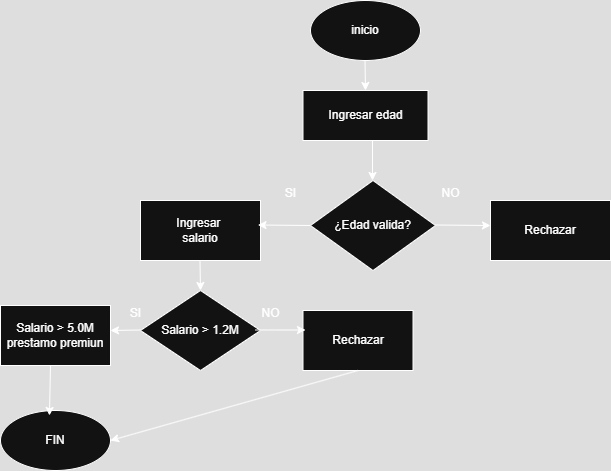

The diagram above was exported from draw.io. Its source (the exported page's mxGraphModel, read from the mxfile embedded in the PNG):
<mxGraphModel dx="874" dy="1634" grid="1" gridSize="10" guides="1" tooltips="1" connect="1" arrows="1" fold="1" page="1" pageScale="1" pageWidth="827" pageHeight="1169" math="0" shadow="0">
  <root>
    <mxCell id="0" />
    <mxCell id="1" parent="0" />
    <mxCell id="f3JQX1FSIqqzxZ0l9Bq8-1" value="inicio" style="ellipse;whiteSpace=wrap;html=1;" vertex="1" parent="1">
      <mxGeometry x="340" y="-30" width="110" height="60" as="geometry" />
    </mxCell>
    <mxCell id="f3JQX1FSIqqzxZ0l9Bq8-2" value="" style="endArrow=classic;html=1;rounded=0;" edge="1" parent="1">
      <mxGeometry width="50" height="50" relative="1" as="geometry">
        <mxPoint x="394.5" y="30" as="sourcePoint" />
        <mxPoint x="395" y="60" as="targetPoint" />
      </mxGeometry>
    </mxCell>
    <mxCell id="f3JQX1FSIqqzxZ0l9Bq8-3" value="Ingresar edad" style="rounded=0;whiteSpace=wrap;html=1;" vertex="1" parent="1">
      <mxGeometry x="332.5" y="60" width="125" height="50" as="geometry" />
    </mxCell>
    <mxCell id="f3JQX1FSIqqzxZ0l9Bq8-5" value="¿Edad valida?" style="rhombus;whiteSpace=wrap;html=1;" vertex="1" parent="1">
      <mxGeometry x="340" y="150" width="125" height="90" as="geometry" />
    </mxCell>
    <mxCell id="f3JQX1FSIqqzxZ0l9Bq8-6" value="" style="endArrow=classic;html=1;rounded=0;" edge="1" parent="1">
      <mxGeometry width="50" height="50" relative="1" as="geometry">
        <mxPoint x="402" y="110" as="sourcePoint" />
        <mxPoint x="402" y="150" as="targetPoint" />
      </mxGeometry>
    </mxCell>
    <mxCell id="f3JQX1FSIqqzxZ0l9Bq8-8" value="Rechazar" style="rounded=0;whiteSpace=wrap;html=1;" vertex="1" parent="1">
      <mxGeometry x="520" y="170" width="120" height="60" as="geometry" />
    </mxCell>
    <mxCell id="f3JQX1FSIqqzxZ0l9Bq8-9" value="Ingresar&amp;nbsp;&lt;div&gt;salario&lt;/div&gt;" style="rounded=0;whiteSpace=wrap;html=1;" vertex="1" parent="1">
      <mxGeometry x="170" y="170" width="120" height="60" as="geometry" />
    </mxCell>
    <mxCell id="f3JQX1FSIqqzxZ0l9Bq8-10" value="" style="endArrow=classic;html=1;rounded=0;" edge="1" parent="1">
      <mxGeometry width="50" height="50" relative="1" as="geometry">
        <mxPoint x="465" y="194.5" as="sourcePoint" />
        <mxPoint x="520" y="195" as="targetPoint" />
      </mxGeometry>
    </mxCell>
    <mxCell id="f3JQX1FSIqqzxZ0l9Bq8-11" value="" style="endArrow=classic;html=1;rounded=0;" edge="1" parent="1">
      <mxGeometry width="50" height="50" relative="1" as="geometry">
        <mxPoint x="340" y="195" as="sourcePoint" />
        <mxPoint x="287.5" y="194.5" as="targetPoint" />
      </mxGeometry>
    </mxCell>
    <mxCell id="f3JQX1FSIqqzxZ0l9Bq8-12" value="NO" style="text;html=1;align=center;verticalAlign=middle;resizable=0;points=[];autosize=1;strokeColor=none;fillColor=none;" vertex="1" parent="1">
      <mxGeometry x="460" y="148" width="40" height="30" as="geometry" />
    </mxCell>
    <mxCell id="f3JQX1FSIqqzxZ0l9Bq8-13" value="SI" style="text;html=1;align=center;verticalAlign=middle;resizable=0;points=[];autosize=1;strokeColor=none;fillColor=none;" vertex="1" parent="1">
      <mxGeometry x="305" y="148" width="30" height="30" as="geometry" />
    </mxCell>
    <mxCell id="f3JQX1FSIqqzxZ0l9Bq8-14" value="Salario &amp;gt; 1.2M" style="rhombus;whiteSpace=wrap;html=1;" vertex="1" parent="1">
      <mxGeometry x="170" y="260" width="120" height="80" as="geometry" />
    </mxCell>
    <mxCell id="f3JQX1FSIqqzxZ0l9Bq8-15" value="" style="endArrow=classic;html=1;rounded=0;" edge="1" parent="1">
      <mxGeometry width="50" height="50" relative="1" as="geometry">
        <mxPoint x="229.5" y="230" as="sourcePoint" />
        <mxPoint x="230" y="260" as="targetPoint" />
      </mxGeometry>
    </mxCell>
    <mxCell id="f3JQX1FSIqqzxZ0l9Bq8-16" value="Rechazar" style="rounded=0;whiteSpace=wrap;html=1;" vertex="1" parent="1">
      <mxGeometry x="332.5" y="280" width="110" height="60" as="geometry" />
    </mxCell>
    <mxCell id="f3JQX1FSIqqzxZ0l9Bq8-17" value="Salario &amp;gt; 5.0M&lt;div&gt;prestamo premiun&lt;/div&gt;" style="rounded=0;whiteSpace=wrap;html=1;" vertex="1" parent="1">
      <mxGeometry x="30" y="275" width="110" height="60" as="geometry" />
    </mxCell>
    <mxCell id="f3JQX1FSIqqzxZ0l9Bq8-18" value="" style="endArrow=classic;html=1;rounded=0;" edge="1" parent="1">
      <mxGeometry width="50" height="50" relative="1" as="geometry">
        <mxPoint x="285" y="299.5" as="sourcePoint" />
        <mxPoint x="335" y="299.5" as="targetPoint" />
      </mxGeometry>
    </mxCell>
    <mxCell id="f3JQX1FSIqqzxZ0l9Bq8-19" value="" style="endArrow=classic;html=1;rounded=0;" edge="1" parent="1">
      <mxGeometry width="50" height="50" relative="1" as="geometry">
        <mxPoint x="170" y="299.5" as="sourcePoint" />
        <mxPoint x="140" y="300" as="targetPoint" />
      </mxGeometry>
    </mxCell>
    <mxCell id="f3JQX1FSIqqzxZ0l9Bq8-20" value="NO" style="text;html=1;align=center;verticalAlign=middle;resizable=0;points=[];autosize=1;strokeColor=none;fillColor=none;" vertex="1" parent="1">
      <mxGeometry x="280" y="268" width="40" height="30" as="geometry" />
    </mxCell>
    <mxCell id="f3JQX1FSIqqzxZ0l9Bq8-21" value="SI" style="text;html=1;align=center;verticalAlign=middle;resizable=0;points=[];autosize=1;strokeColor=none;fillColor=none;" vertex="1" parent="1">
      <mxGeometry x="150" y="268" width="30" height="30" as="geometry" />
    </mxCell>
    <mxCell id="RIYh8R2mk1r3XslffpHI-1" value="FIN" style="ellipse;whiteSpace=wrap;html=1;" vertex="1" parent="1">
      <mxGeometry x="30" y="380" width="110" height="60" as="geometry" />
    </mxCell>
    <mxCell id="RIYh8R2mk1r3XslffpHI-2" value="" style="endArrow=classic;html=1;rounded=0;entryX=0.445;entryY=0.083;entryDx=0;entryDy=0;entryPerimeter=0;" edge="1" parent="1" target="RIYh8R2mk1r3XslffpHI-1">
      <mxGeometry width="50" height="50" relative="1" as="geometry">
        <mxPoint x="80" y="335" as="sourcePoint" />
        <mxPoint x="80" y="375" as="targetPoint" />
      </mxGeometry>
    </mxCell>
    <mxCell id="RIYh8R2mk1r3XslffpHI-3" value="" style="endArrow=classic;html=1;rounded=0;entryX=1;entryY=0.5;entryDx=0;entryDy=0;exitX=0.5;exitY=1;exitDx=0;exitDy=0;" edge="1" parent="1" source="f3JQX1FSIqqzxZ0l9Bq8-16" target="RIYh8R2mk1r3XslffpHI-1">
      <mxGeometry width="50" height="50" relative="1" as="geometry">
        <mxPoint x="390" y="410" as="sourcePoint" />
        <mxPoint x="440" y="360" as="targetPoint" />
      </mxGeometry>
    </mxCell>
  </root>
</mxGraphModel>